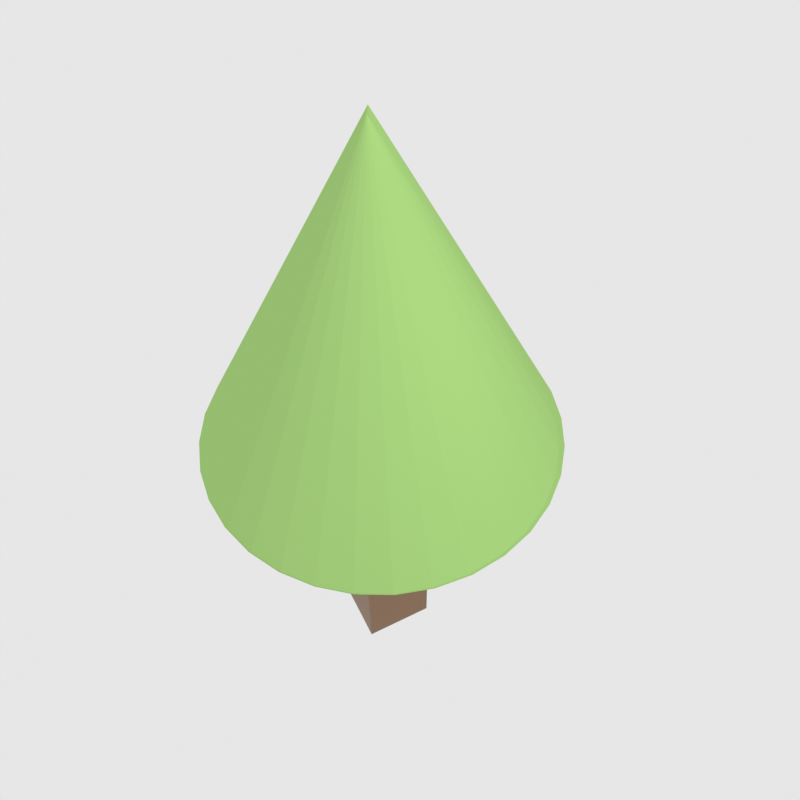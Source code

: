 # Source: SolitaryVegetationObject.blend  (saved by Blender 5.1.30; exported with 4.5.12 LTS)
import bpy
from mathutils import Matrix  # noqa: F401  (used for matrix-valued properties, if any)

bpy.ops.wm.read_factory_settings(use_empty=True)
scene = bpy.context.scene
scene.name = 'Scene'

# ---- collections
col_collection = bpy.data.collections.new('Collection'); scene.collection.children.link(col_collection)
col_solitaryvegetationobject = bpy.data.collections.new('SolitaryVegetationObject'); scene.collection.children.link(col_solitaryvegetationobject)

# ---- materials (node trees are filled in below, after node groups)
mat_material_003 = bpy.data.materials.new('Material.003')
mat_material_003.alpha_threshold = 0.0
mat_material_003.use_backface_culling_lightprobe_volume = False
mat_material_003.use_transparent_shadow = False
mat_material_003.diffuse_color = (0.3843, 0.6383, 0.2018, 1.0)
mat_material_003.roughness = 0.5
mat_trunk = bpy.data.materials.new('Trunk')

# ---- material node trees
mat_material_003.use_nodes = True; mat_material_003.node_tree.nodes.clear()
_N = mat_material_003.node_tree.nodes; _L = mat_material_003.node_tree.links
n0 = _N.new('NodeFrame'); n0.name = 'Frame'; n0.location = (0, 0)
n0.label = 'Versioning: Use Nodes was removed'
n0.width = 150
n1 = _N.new('ShaderNodeOutputMaterial'); n1.name = 'Material Output'; n1.location = (480, 0)
n1.target = 'EEVEE'
n2 = _N.new('ShaderNodeBsdfPrincipled'); n2.name = 'Principled BSDF'; n2.location = (0, 0)
n2.subsurface_method = 'BURLEY'
n2.inputs[0].default_value = (0.3843, 0.6383, 0.2018, 1.0)
n3 = _N.new('ShaderNodeOutputMaterial'); n3.name = 'Material Output.001'; n3.location = (450, 0)
n3.target = 'CYCLES'
n4 = _N.new('ShaderNodeBsdfDiffuse'); n4.name = 'Diffuse BSDF'; n4.location = (0, 0)
n4.inputs[0].default_value = (0.3843, 0.6383, 0.2018, 1.0)
n1.parent = n0
n2.parent = n0
n3.parent = n0
n4.parent = n0
_L.new(n2.outputs[0], n1.inputs[0])
_L.new(n4.outputs[0], n3.inputs[0])
n1.is_active_output = True
mat_trunk.use_nodes = True; mat_trunk.node_tree.nodes.clear()
_N = mat_trunk.node_tree.nodes; _L = mat_trunk.node_tree.links
n0 = _N.new('ShaderNodeBsdfPrincipled'); n0.name = 'Principled BSDF'; n0.location = (-200, 100)
n0.inputs[0].default_value = (0.2131, 0.1078, 0.04144, 1.0)
n1 = _N.new('ShaderNodeOutputMaterial'); n1.name = 'Material Output'; n1.location = (200, 100)
_L.new(n0.outputs[0], n1.inputs[0])
n1.is_active_output = True

# ---- world
world_world = bpy.data.worlds.new('World'); scene.world = world_world
world_world.use_nodes = True; world_world.node_tree.nodes.clear()
_N = world_world.node_tree.nodes; _L = world_world.node_tree.links
n0 = _N.new('ShaderNodeOutputWorld'); n0.name = 'World Output'; n0.location = (200, 100)
n1 = _N.new('ShaderNodeBackground'); n1.name = 'Background'; n1.location = (-200, 100)
n1.inputs[0].default_value = (0.7982, 0.7982, 0.7982, 1.0)
_L.new(n1.outputs[0], n0.inputs[0])
n0.is_active_output = True
world_world.color = (0.05088, 0.05088, 0.05088)
world_world.sun_shadow_jitter_overblur = 0.0

# ---- cameras
cam_camera_001 = bpy.data.cameras.new('Camera.001')
cam_camera_001.lens = 35.0
cam_camera_001.sensor_width = 32.0

# ---- lights
light_point = bpy.data.lights.new('Point', 'POINT')
light_point.energy = 246.2

# ---- meshes
me_cone_001 = bpy.data.meshes.new('Cone.001')
me_cone_001.from_pydata([(0.0, 1.0, -1.0), (0.1951, 0.9808, -1.0), (0.3827, 0.9239, -1.0), (0.5556, 0.8315, -1.0), (0.7071, 0.7071, -1.0), (0.8315, 0.5556, -1.0), (0.9239, 0.3827, -1.0), (0.9808, 0.1951, -1.0), (1.0, 7.55e-08, -1.0), (0.0, 0.0, 1.0), (0.9808, -0.1951, -1.0), (0.9239, -0.3827, -1.0), (0.8315, -0.5556, -1.0), (0.7071, -0.7071, -1.0), (0.5556, -0.8315, -1.0), (0.3827, -0.9239, -1.0), (0.1951, -0.9808, -1.0), (-3.258e-07, -1.0, -1.0), (-0.1951, -0.9808, -1.0), (-0.3827, -0.9239, -1.0), (-0.5556, -0.8315, -1.0), (-0.7071, -0.7071, -1.0), (-0.8315, -0.5556, -1.0), (-0.9239, -0.3827, -1.0), (-0.9808, -0.1951, -1.0), (-1.0, 9.656e-07, -1.0), (-0.9808, 0.1951, -1.0), (-0.9239, 0.3827, -1.0), (-0.8315, 0.5556, -1.0), (-0.7071, 0.7071, -1.0), (-0.5556, 0.8315, -1.0), (-0.3827, 0.9239, -1.0), (-0.1951, 0.9808, -1.0)], [], [(0, 9, 1), (1, 9, 2), (2, 9, 3), (3, 9, 4), (4, 9, 5), (5, 9, 6), (6, 9, 7), (7, 9, 8), (8, 9, 10), (10, 9, 11), (11, 9, 12), (12, 9, 13), (13, 9, 14), (14, 9, 15), (15, 9, 16), (16, 9, 17), (17, 9, 18), (18, 9, 19), (19, 9, 20), (20, 9, 21), (21, 9, 22), (22, 9, 23), (23, 9, 24), (24, 9, 25), (25, 9, 26), (26, 9, 27), (27, 9, 28), (28, 9, 29), (29, 9, 30), (30, 9, 31), (31, 9, 32), (32, 9, 0), (0, 1, 2, 3, 4, 5, 6, 7, 8, 10, 11, 12, 13, 14, 15, 16, 17, 18, 19, 20, 21, 22, 23, 24, 25, 26, 27, 28, 29, 30, 31, 32)])
me_cone_001.materials.append(mat_material_003)
me_cone_001.use_remesh_preserve_volume = False
me_cone_001.use_remesh_preserve_attributes = False
me_cone_001.use_mirror_vertex_groups = False
me_cone_001.update()
me_cube_001 = bpy.data.meshes.new('Cube.001')
me_cube_001.from_pydata([(-0.15, -0.15, -0.6), (-0.15, -0.15, 0.6), (-0.15, 0.15, -0.6), (-0.15, 0.15, 0.6), (0.15, -0.15, -0.6), (0.15, -0.15, 0.6), (0.15, 0.15, -0.6), (0.15, 0.15, 0.6)], [], [(0, 1, 3, 2), (2, 3, 7, 6), (6, 7, 5, 4), (4, 5, 1, 0), (2, 6, 4, 0), (7, 3, 1, 5)])
_uv = me_cube_001.uv_layers.new(name='UVMap')
_uv.uv.foreach_set('vector', [0.375, 0.0, 0.625, 0.0, 0.625, 0.25, 0.375, 0.25, 0.375, 0.25, 0.625, 0.25, 0.625, 0.5, 0.375, 0.5, 0.375, 0.5, 0.625, 0.5, 0.625, 0.75, 0.375, 0.75, 0.375, 0.75, 0.625, 0.75, 0.625, 1.0, 0.375, 1.0, 0.125, 0.5, 0.375, 0.5, 0.375, 0.75, 0.125, 0.75, 0.625, 0.5, 0.875, 0.5, 0.875, 0.75, 0.625, 0.75])
me_cube_001.materials.append(mat_trunk)
me_cube_001.update()

# ---- objects
ob_cone = bpy.data.objects.new('Cone', me_cone_001)
ob_camera = bpy.data.objects.new('Camera', cam_camera_001)
ob_light = bpy.data.objects.new('Light', light_point)
ob_trunk = bpy.data.objects.new('Trunk', me_cube_001)
ob_crown = bpy.data.objects.new('Crown', me_cone_001)

# ---- transforms, parenting, visibility, modifiers, constraints
ob_cone.location = (-0.4285, 0.0, 2.506)
ob_cone.scale = (1.4, 1.4, 1.4)
ob_cone.lineart.crease_threshold = 0.0
ob_camera.location = (3.329, -1.685, 6.46)
ob_camera.rotation_euler = (0.689, 0.01, 1.102)
ob_light.location = (4.076, 1.005, 5.904)
ob_trunk.location = (0.2465, -0.3311, 1.0)
ob_trunk.scale = (1.667, 1.667, 1.967)
ob_crown.location = (0.119, -0.253, 3.045)
ob_crown.scale = (1.17, 1.17, 1.19)

# ---- collection membership
col_collection.objects.link(ob_cone)
col_solitaryvegetationobject.objects.link(ob_camera)
col_solitaryvegetationobject.objects.link(ob_light)
col_solitaryvegetationobject.objects.link(ob_trunk)
col_solitaryvegetationobject.objects.link(ob_crown)

# ---- scene / render settings (as saved in the file)
scene.camera = ob_camera
scene.frame_start = 1; scene.frame_end = 250; scene.frame_set(1)
scene.render.engine = 'CYCLES'
scene.render.resolution_x = 64
scene.render.resolution_y = 64
scene.render.film_transparent = True
scene.render.bake_bias = 0.0
scene.render.bake_samples = 0
scene.cycles.samples = 256
scene.cycles.sampling_pattern = 'TABULATED_SOBOL'
scene.eevee.use_volume_custom_range = False
scene.view_settings.view_transform = 'Standard'
bpy.context.view_layer.update()
